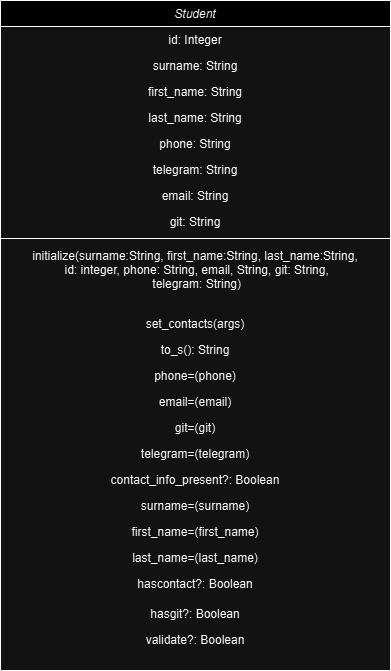

The diagram above was exported from draw.io. Its source (the exported page's mxGraphModel, read from the mxfile embedded in the PNG):
<mxGraphModel dx="1434" dy="840" grid="1" gridSize="10" guides="1" tooltips="1" connect="1" arrows="1" fold="1" page="1" pageScale="1" pageWidth="827" pageHeight="1169" math="0" shadow="0">
  <root>
    <mxCell id="WIyWlLk6GJQsqaUBKTNV-0" />
    <mxCell id="WIyWlLk6GJQsqaUBKTNV-1" parent="WIyWlLk6GJQsqaUBKTNV-0" />
    <mxCell id="zkfFHV4jXpPFQw0GAbJ--0" value="Student " style="swimlane;fontStyle=2;align=center;verticalAlign=top;childLayout=stackLayout;horizontal=1;startSize=26;horizontalStack=0;resizeParent=1;resizeLast=0;collapsible=1;marginBottom=0;rounded=0;shadow=0;strokeWidth=1;" parent="WIyWlLk6GJQsqaUBKTNV-1" vertex="1">
      <mxGeometry x="210" y="40" width="390" height="670" as="geometry">
        <mxRectangle x="230" y="140" width="160" height="26" as="alternateBounds" />
      </mxGeometry>
    </mxCell>
    <mxCell id="zkfFHV4jXpPFQw0GAbJ--1" value="id: Integer" style="text;align=center;verticalAlign=top;spacingLeft=4;spacingRight=4;overflow=hidden;rotatable=0;points=[[0,0.5],[1,0.5]];portConstraint=eastwest;" parent="zkfFHV4jXpPFQw0GAbJ--0" vertex="1">
      <mxGeometry y="26" width="390" height="26" as="geometry" />
    </mxCell>
    <mxCell id="zkfFHV4jXpPFQw0GAbJ--2" value="surname: String" style="text;align=center;verticalAlign=top;spacingLeft=4;spacingRight=4;overflow=hidden;rotatable=0;points=[[0,0.5],[1,0.5]];portConstraint=eastwest;rounded=0;shadow=0;html=0;" parent="zkfFHV4jXpPFQw0GAbJ--0" vertex="1">
      <mxGeometry y="52" width="390" height="26" as="geometry" />
    </mxCell>
    <mxCell id="zkfFHV4jXpPFQw0GAbJ--3" value="first_name: String" style="text;align=center;verticalAlign=top;spacingLeft=4;spacingRight=4;overflow=hidden;rotatable=0;points=[[0,0.5],[1,0.5]];portConstraint=eastwest;rounded=0;shadow=0;html=0;" parent="zkfFHV4jXpPFQw0GAbJ--0" vertex="1">
      <mxGeometry y="78" width="390" height="26" as="geometry" />
    </mxCell>
    <mxCell id="zFHN3UPrvVoO2ICQW8Cz-1" value="last_name: String" style="text;align=center;verticalAlign=top;spacingLeft=4;spacingRight=4;overflow=hidden;rotatable=0;points=[[0,0.5],[1,0.5]];portConstraint=eastwest;rounded=0;shadow=0;html=0;" parent="zkfFHV4jXpPFQw0GAbJ--0" vertex="1">
      <mxGeometry y="104" width="390" height="26" as="geometry" />
    </mxCell>
    <mxCell id="zFHN3UPrvVoO2ICQW8Cz-18" value="phone: String" style="text;align=center;verticalAlign=top;spacingLeft=4;spacingRight=4;overflow=hidden;rotatable=0;points=[[0,0.5],[1,0.5]];portConstraint=eastwest;rounded=0;shadow=0;html=0;" parent="zkfFHV4jXpPFQw0GAbJ--0" vertex="1">
      <mxGeometry y="130" width="390" height="26" as="geometry" />
    </mxCell>
    <mxCell id="zFHN3UPrvVoO2ICQW8Cz-2" value="telegram: String" style="text;align=center;verticalAlign=top;spacingLeft=4;spacingRight=4;overflow=hidden;rotatable=0;points=[[0,0.5],[1,0.5]];portConstraint=eastwest;rounded=0;shadow=0;html=0;" parent="zkfFHV4jXpPFQw0GAbJ--0" vertex="1">
      <mxGeometry y="156" width="390" height="26" as="geometry" />
    </mxCell>
    <mxCell id="zFHN3UPrvVoO2ICQW8Cz-3" value="email: String" style="text;align=center;verticalAlign=top;spacingLeft=4;spacingRight=4;overflow=hidden;rotatable=0;points=[[0,0.5],[1,0.5]];portConstraint=eastwest;rounded=0;shadow=0;html=0;" parent="zkfFHV4jXpPFQw0GAbJ--0" vertex="1">
      <mxGeometry y="182" width="390" height="26" as="geometry" />
    </mxCell>
    <mxCell id="zFHN3UPrvVoO2ICQW8Cz-4" value="git: String" style="text;align=center;verticalAlign=top;spacingLeft=4;spacingRight=4;overflow=hidden;rotatable=0;points=[[0,0.5],[1,0.5]];portConstraint=eastwest;rounded=0;shadow=0;html=0;" parent="zkfFHV4jXpPFQw0GAbJ--0" vertex="1">
      <mxGeometry y="208" width="390" height="26" as="geometry" />
    </mxCell>
    <mxCell id="zkfFHV4jXpPFQw0GAbJ--4" value="" style="line;html=1;strokeWidth=1;align=center;verticalAlign=middle;spacingTop=-1;spacingLeft=3;spacingRight=3;rotatable=0;labelPosition=right;points=[];portConstraint=eastwest;" parent="zkfFHV4jXpPFQw0GAbJ--0" vertex="1">
      <mxGeometry y="234" width="390" height="8" as="geometry" />
    </mxCell>
    <mxCell id="dVAsPFIVrWh32aEIkCbV-0" value="initialize(surname:String, first_name:String, last_name:String,&#10; id: integer, phone: String, email, String, git: String,&#10; telegram: String)" style="text;align=center;verticalAlign=top;spacingLeft=4;spacingRight=4;overflow=hidden;rotatable=0;points=[[0,0.5],[1,0.5]];portConstraint=eastwest;" vertex="1" parent="zkfFHV4jXpPFQw0GAbJ--0">
      <mxGeometry y="242" width="390" height="68" as="geometry" />
    </mxCell>
    <mxCell id="zFHN3UPrvVoO2ICQW8Cz-13" value="set_contacts(args)" style="text;align=center;verticalAlign=top;spacingLeft=4;spacingRight=4;overflow=hidden;rotatable=0;points=[[0,0.5],[1,0.5]];portConstraint=eastwest;" parent="zkfFHV4jXpPFQw0GAbJ--0" vertex="1">
      <mxGeometry y="310" width="390" height="26" as="geometry" />
    </mxCell>
    <mxCell id="zFHN3UPrvVoO2ICQW8Cz-7" value="to_s(): String" style="text;align=center;verticalAlign=top;spacingLeft=4;spacingRight=4;overflow=hidden;rotatable=0;points=[[0,0.5],[1,0.5]];portConstraint=eastwest;" parent="zkfFHV4jXpPFQw0GAbJ--0" vertex="1">
      <mxGeometry y="336" width="390" height="26" as="geometry" />
    </mxCell>
    <mxCell id="zFHN3UPrvVoO2ICQW8Cz-15" value="phone=(phone)" style="text;align=center;verticalAlign=top;spacingLeft=4;spacingRight=4;overflow=hidden;rotatable=0;points=[[0,0.5],[1,0.5]];portConstraint=eastwest;" parent="zkfFHV4jXpPFQw0GAbJ--0" vertex="1">
      <mxGeometry y="362" width="390" height="26" as="geometry" />
    </mxCell>
    <mxCell id="zFHN3UPrvVoO2ICQW8Cz-14" value="email=(email)" style="text;align=center;verticalAlign=top;spacingLeft=4;spacingRight=4;overflow=hidden;rotatable=0;points=[[0,0.5],[1,0.5]];portConstraint=eastwest;" parent="zkfFHV4jXpPFQw0GAbJ--0" vertex="1">
      <mxGeometry y="388" width="390" height="26" as="geometry" />
    </mxCell>
    <mxCell id="zFHN3UPrvVoO2ICQW8Cz-8" value="git=(git)" style="text;align=center;verticalAlign=top;spacingLeft=4;spacingRight=4;overflow=hidden;rotatable=0;points=[[0,0.5],[1,0.5]];portConstraint=eastwest;" parent="zkfFHV4jXpPFQw0GAbJ--0" vertex="1">
      <mxGeometry y="414" width="390" height="26" as="geometry" />
    </mxCell>
    <mxCell id="zFHN3UPrvVoO2ICQW8Cz-16" value="telegram=(telegram)" style="text;align=center;verticalAlign=top;spacingLeft=4;spacingRight=4;overflow=hidden;rotatable=0;points=[[0,0.5],[1,0.5]];portConstraint=eastwest;" parent="zkfFHV4jXpPFQw0GAbJ--0" vertex="1">
      <mxGeometry y="440" width="390" height="26" as="geometry" />
    </mxCell>
    <mxCell id="zFHN3UPrvVoO2ICQW8Cz-17" value="contact_info_present?: Boolean" style="text;align=center;verticalAlign=top;spacingLeft=4;spacingRight=4;overflow=hidden;rotatable=0;points=[[0,0.5],[1,0.5]];portConstraint=eastwest;" parent="zkfFHV4jXpPFQw0GAbJ--0" vertex="1">
      <mxGeometry y="466" width="390" height="26" as="geometry" />
    </mxCell>
    <mxCell id="O-oT0UomrxRyDGa0Rd-Q-0" value="surname=(surname)" style="text;align=center;verticalAlign=top;spacingLeft=4;spacingRight=4;overflow=hidden;rotatable=0;points=[[0,0.5],[1,0.5]];portConstraint=eastwest;" parent="zkfFHV4jXpPFQw0GAbJ--0" vertex="1">
      <mxGeometry y="492" width="390" height="26" as="geometry" />
    </mxCell>
    <mxCell id="O-oT0UomrxRyDGa0Rd-Q-1" value="first_name=(first_name)" style="text;align=center;verticalAlign=top;spacingLeft=4;spacingRight=4;overflow=hidden;rotatable=0;points=[[0,0.5],[1,0.5]];portConstraint=eastwest;" parent="zkfFHV4jXpPFQw0GAbJ--0" vertex="1">
      <mxGeometry y="518" width="390" height="26" as="geometry" />
    </mxCell>
    <mxCell id="O-oT0UomrxRyDGa0Rd-Q-2" value="last_name=(last_name)" style="text;align=center;verticalAlign=top;spacingLeft=4;spacingRight=4;overflow=hidden;rotatable=0;points=[[0,0.5],[1,0.5]];portConstraint=eastwest;" parent="zkfFHV4jXpPFQw0GAbJ--0" vertex="1">
      <mxGeometry y="544" width="390" height="26" as="geometry" />
    </mxCell>
    <mxCell id="dVAsPFIVrWh32aEIkCbV-2" value="hascontact?: Boolean" style="text;align=center;verticalAlign=top;spacingLeft=4;spacingRight=4;overflow=hidden;rotatable=0;points=[[0,0.5],[1,0.5]];portConstraint=eastwest;" vertex="1" parent="zkfFHV4jXpPFQw0GAbJ--0">
      <mxGeometry y="570" width="390" height="30" as="geometry" />
    </mxCell>
    <mxCell id="dVAsPFIVrWh32aEIkCbV-3" value="hasgit?: Boolean" style="text;align=center;verticalAlign=top;spacingLeft=4;spacingRight=4;overflow=hidden;rotatable=0;points=[[0,0.5],[1,0.5]];portConstraint=eastwest;" vertex="1" parent="zkfFHV4jXpPFQw0GAbJ--0">
      <mxGeometry y="600" width="390" height="26" as="geometry" />
    </mxCell>
    <mxCell id="dVAsPFIVrWh32aEIkCbV-4" value="validate?: Boolean" style="text;align=center;verticalAlign=top;spacingLeft=4;spacingRight=4;overflow=hidden;rotatable=0;points=[[0,0.5],[1,0.5]];portConstraint=eastwest;" vertex="1" parent="zkfFHV4jXpPFQw0GAbJ--0">
      <mxGeometry y="626" width="390" height="26" as="geometry" />
    </mxCell>
  </root>
</mxGraphModel>